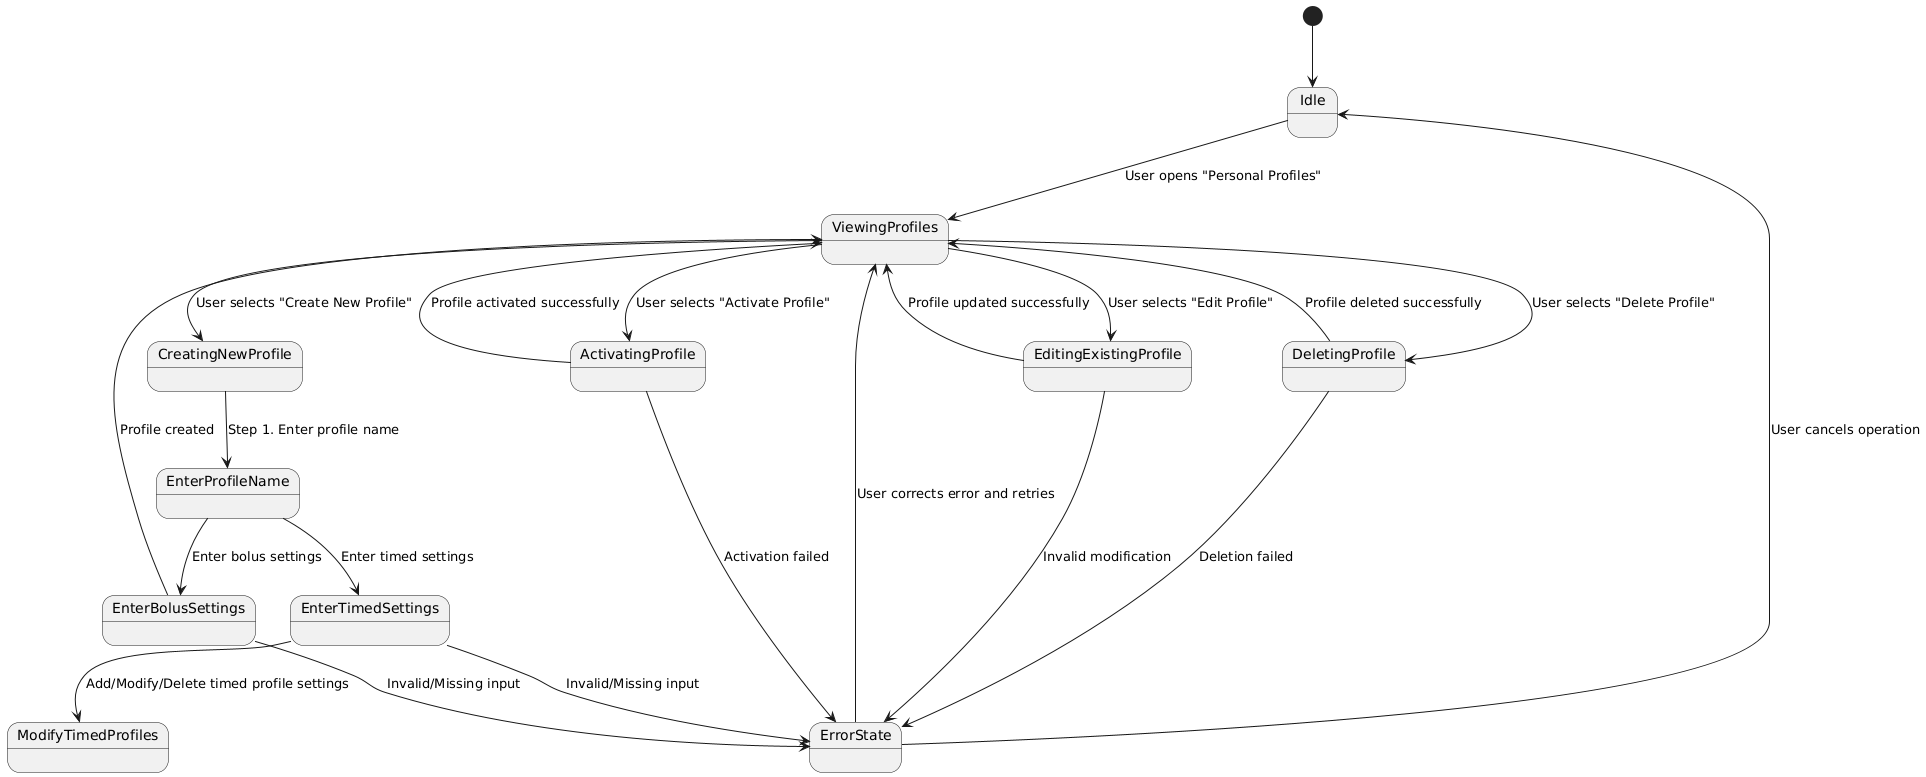

The diagram above was rendered by PlantUML. Its source (embedded in the PNG):
@startuml
[*] --> Idle

Idle --> ViewingProfiles : User opens "Personal Profiles"

ViewingProfiles --> CreatingNewProfile : User selects "Create New Profile"
ViewingProfiles --> EditingExistingProfile : User selects "Edit Profile"
ViewingProfiles --> DeletingProfile : User selects "Delete Profile"
ViewingProfiles --> ActivatingProfile : User selects "Activate Profile"

CreatingNewProfile --> EnterProfileName : Step 1. Enter profile name
EnterProfileName --> EnterTimedSettings : Enter timed settings
EnterProfileName --> EnterBolusSettings : Enter bolus settings

EnterTimedSettings --> ModifyTimedProfiles : Add/Modify/Delete timed profile settings

EnterBolusSettings --> ViewingProfiles : Profile created
EnterTimedSettings --> ErrorState : Invalid/Missing input
EnterBolusSettings --> ErrorState : Invalid/Missing input

EditingExistingProfile --> ViewingProfiles : Profile updated successfully
EditingExistingProfile --> ErrorState : Invalid modification

DeletingProfile --> ViewingProfiles : Profile deleted successfully
DeletingProfile --> ErrorState : Deletion failed

ActivatingProfile --> ViewingProfiles : Profile activated successfully
ActivatingProfile --> ErrorState : Activation failed

ErrorState --> ViewingProfiles : User corrects error and retries
ErrorState --> Idle : User cancels operation
@enduml